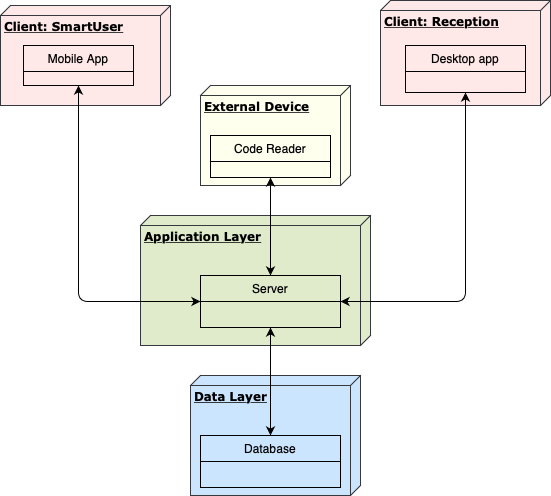

The diagram above was exported from draw.io. Its source (the exported page's mxGraphModel, read from the mxfile embedded in the PNG):
<mxGraphModel dx="976" dy="653" grid="1" gridSize="10" guides="1" tooltips="1" connect="1" arrows="1" fold="1" page="1" pageScale="1" pageWidth="1100" pageHeight="850" background="#ffffff" math="0" shadow="0">
  <root>
    <mxCell id="0" />
    <mxCell id="1" parent="0" />
    <mxCell id="39150e848f15840c-1" value="&lt;b&gt;Client: SmartUser&lt;/b&gt;" style="verticalAlign=top;align=left;spacingTop=8;spacingLeft=2;spacingRight=12;shape=cube;size=10;direction=south;fontStyle=4;html=1;rounded=0;shadow=0;comic=0;labelBackgroundColor=none;strokeWidth=1;fontFamily=Verdana;fontSize=12;strokeColor=#36393d;fillColor=#FFE8E8;" parent="1" vertex="1">
      <mxGeometry x="220" y="170" width="170" height="100" as="geometry" />
    </mxCell>
    <mxCell id="39150e848f15840c-2" value="&lt;b&gt;Client: Reception&lt;/b&gt;" style="verticalAlign=top;align=left;spacingTop=8;spacingLeft=2;spacingRight=12;shape=cube;size=10;direction=south;fontStyle=4;html=1;rounded=0;shadow=0;comic=0;labelBackgroundColor=none;strokeWidth=1;fontFamily=Verdana;fontSize=12;strokeColor=#36393d;fillColor=#FFE8E8;" parent="1" vertex="1">
      <mxGeometry x="600" y="165" width="170" height="105" as="geometry" />
    </mxCell>
    <mxCell id="39150e848f15840c-3" value="&lt;b&gt;Application Layer&lt;/b&gt;" style="verticalAlign=top;align=left;spacingTop=8;spacingLeft=2;spacingRight=12;shape=cube;size=10;direction=south;fontStyle=4;html=1;rounded=0;shadow=0;comic=0;labelBackgroundColor=none;strokeWidth=1;fontFamily=Verdana;fontSize=12;strokeColor=#36393d;fillColor=#E0EBCC;" parent="1" vertex="1">
      <mxGeometry x="360" y="380" width="230" height="130" as="geometry" />
    </mxCell>
    <mxCell id="n3t8Gitv01QF7DfVGCFT-10" value="Mobile App" style="swimlane;fontStyle=0;childLayout=stackLayout;horizontal=1;startSize=26;fillColor=none;horizontalStack=0;resizeParent=1;resizeParentMax=0;resizeLast=0;collapsible=1;marginBottom=0;" parent="1" vertex="1">
      <mxGeometry x="243" y="210" width="110" height="40" as="geometry" />
    </mxCell>
    <mxCell id="n3t8Gitv01QF7DfVGCFT-14" value="Server" style="swimlane;fontStyle=0;childLayout=stackLayout;horizontal=1;startSize=26;fillColor=none;horizontalStack=0;resizeParent=1;resizeParentMax=0;resizeLast=0;collapsible=1;marginBottom=0;" parent="1" vertex="1">
      <mxGeometry x="420" y="440" width="140" height="52" as="geometry" />
    </mxCell>
    <mxCell id="n3t8Gitv01QF7DfVGCFT-15" value="Desktop app" style="swimlane;fontStyle=0;childLayout=stackLayout;horizontal=1;startSize=26;fillColor=none;horizontalStack=0;resizeParent=1;resizeParentMax=0;resizeLast=0;collapsible=1;marginBottom=0;" parent="1" vertex="1">
      <mxGeometry x="625" y="210" width="120" height="47" as="geometry" />
    </mxCell>
    <mxCell id="n3t8Gitv01QF7DfVGCFT-16" value="&lt;b&gt;Data Layer&lt;/b&gt;" style="verticalAlign=top;align=left;spacingTop=8;spacingLeft=2;spacingRight=12;shape=cube;size=10;direction=south;fontStyle=4;html=1;rounded=0;shadow=0;comic=0;labelBackgroundColor=none;strokeWidth=1;fontFamily=Verdana;fontSize=12;fillColor=#cce5ff;strokeColor=#36393d;" parent="1" vertex="1">
      <mxGeometry x="410" y="540" width="170" height="120" as="geometry" />
    </mxCell>
    <mxCell id="n3t8Gitv01QF7DfVGCFT-17" value="&lt;b&gt;External Device&lt;/b&gt;" style="verticalAlign=top;align=left;spacingTop=8;spacingLeft=2;spacingRight=12;shape=cube;size=10;direction=south;fontStyle=4;html=1;rounded=0;shadow=0;comic=0;labelBackgroundColor=none;strokeWidth=1;fontFamily=Verdana;fontSize=12;strokeColor=#36393d;fillColor=#FEFFED;" parent="1" vertex="1">
      <mxGeometry x="420" y="250" width="150" height="100" as="geometry" />
    </mxCell>
    <mxCell id="n3t8Gitv01QF7DfVGCFT-18" value="" style="endArrow=classic;startArrow=classic;html=1;exitX=0.5;exitY=1;exitDx=0;exitDy=0;entryX=0;entryY=0.5;entryDx=0;entryDy=0;" parent="1" source="n3t8Gitv01QF7DfVGCFT-10" target="n3t8Gitv01QF7DfVGCFT-14" edge="1">
      <mxGeometry width="50" height="50" relative="1" as="geometry">
        <mxPoint x="360" y="320" as="sourcePoint" />
        <mxPoint x="410" y="270" as="targetPoint" />
        <Array as="points">
          <mxPoint x="298" y="466" />
        </Array>
      </mxGeometry>
    </mxCell>
    <mxCell id="n3t8Gitv01QF7DfVGCFT-19" value="Code Reader" style="swimlane;fontStyle=0;childLayout=stackLayout;horizontal=1;startSize=26;fillColor=none;horizontalStack=0;resizeParent=1;resizeParentMax=0;resizeLast=0;collapsible=1;marginBottom=0;" parent="1" vertex="1">
      <mxGeometry x="430" y="300" width="120" height="42" as="geometry" />
    </mxCell>
    <mxCell id="n3t8Gitv01QF7DfVGCFT-20" value="Database" style="swimlane;fontStyle=0;childLayout=stackLayout;horizontal=1;startSize=26;fillColor=none;horizontalStack=0;resizeParent=1;resizeParentMax=0;resizeLast=0;collapsible=1;marginBottom=0;" parent="1" vertex="1">
      <mxGeometry x="420" y="600" width="140" height="52" as="geometry" />
    </mxCell>
    <mxCell id="n3t8Gitv01QF7DfVGCFT-21" value="" style="endArrow=classic;startArrow=classic;html=1;entryX=0.5;entryY=1;entryDx=0;entryDy=0;exitX=1;exitY=0.5;exitDx=0;exitDy=0;" parent="1" source="n3t8Gitv01QF7DfVGCFT-14" target="n3t8Gitv01QF7DfVGCFT-15" edge="1">
      <mxGeometry width="50" height="50" relative="1" as="geometry">
        <mxPoint x="420" y="320" as="sourcePoint" />
        <mxPoint x="470" y="270" as="targetPoint" />
        <Array as="points">
          <mxPoint x="685" y="466" />
        </Array>
      </mxGeometry>
    </mxCell>
    <mxCell id="n3t8Gitv01QF7DfVGCFT-23" value="" style="endArrow=classic;startArrow=classic;html=1;entryX=0.5;entryY=1;entryDx=0;entryDy=0;exitX=0.5;exitY=0;exitDx=0;exitDy=0;" parent="1" source="n3t8Gitv01QF7DfVGCFT-14" target="n3t8Gitv01QF7DfVGCFT-19" edge="1">
      <mxGeometry width="50" height="50" relative="1" as="geometry">
        <mxPoint x="120" y="560" as="sourcePoint" />
        <mxPoint x="170" y="540" as="targetPoint" />
      </mxGeometry>
    </mxCell>
    <mxCell id="n3t8Gitv01QF7DfVGCFT-24" value="" style="endArrow=classic;startArrow=classic;html=1;exitX=0.5;exitY=0;exitDx=0;exitDy=0;entryX=0.5;entryY=1;entryDx=0;entryDy=0;" parent="1" source="n3t8Gitv01QF7DfVGCFT-20" target="n3t8Gitv01QF7DfVGCFT-14" edge="1">
      <mxGeometry width="50" height="50" relative="1" as="geometry">
        <mxPoint x="120" y="590" as="sourcePoint" />
        <mxPoint x="170" y="540" as="targetPoint" />
      </mxGeometry>
    </mxCell>
  </root>
</mxGraphModel>